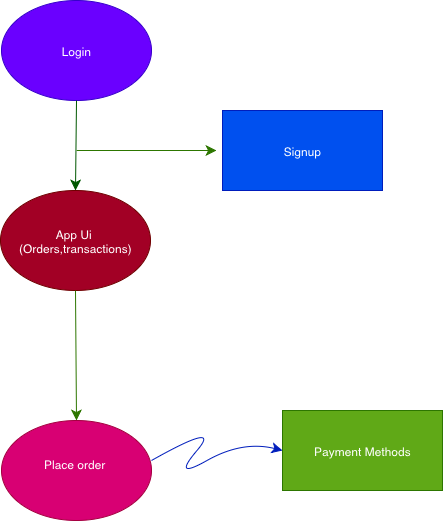

The diagram above was exported from draw.io. Its source (the exported page's mxGraphModel, read from the mxfile embedded in the PNG):
<mxGraphModel dx="1576" dy="2636" grid="1" gridSize="10" guides="1" tooltips="1" connect="1" arrows="1" fold="1" page="1" pageScale="1" pageWidth="827" pageHeight="1169" math="0" shadow="0">
  <root>
    <mxCell id="0" />
    <mxCell id="1" parent="0" />
    <mxCell id="_lhxEbNTQ96RsEWY27wF-1" value="Signup" style="rounded=0;whiteSpace=wrap;html=1;fillColor=#0050ef;fontColor=#ffffff;strokeColor=#001DBC;" parent="1" vertex="1">
      <mxGeometry x="560" y="160" width="160" height="80" as="geometry" />
    </mxCell>
    <mxCell id="_lhxEbNTQ96RsEWY27wF-2" value="Login" style="ellipse;whiteSpace=wrap;html=1;fillColor=#6a00ff;fontColor=#ffffff;strokeColor=#3700CC;" parent="1" vertex="1">
      <mxGeometry x="339" y="50" width="150" height="100" as="geometry" />
    </mxCell>
    <mxCell id="_lhxEbNTQ96RsEWY27wF-3" value="Payment Methods" style="rounded=0;whiteSpace=wrap;html=1;fillColor=#60a917;fontColor=#ffffff;strokeColor=#2D7600;" parent="1" vertex="1">
      <mxGeometry x="620" y="460" width="160" height="80" as="geometry" />
    </mxCell>
    <mxCell id="_lhxEbNTQ96RsEWY27wF-6" value="" style="edgeStyle=none;orthogonalLoop=1;jettySize=auto;html=1;rounded=0;fontSize=12;startSize=8;endSize=8;curved=1;exitX=0.5;exitY=1;exitDx=0;exitDy=0;fillColor=#008a00;strokeColor=#005700;" parent="1" source="_lhxEbNTQ96RsEWY27wF-2" edge="1">
      <mxGeometry width="140" relative="1" as="geometry">
        <mxPoint x="414" y="150" as="sourcePoint" />
        <mxPoint x="413" y="240" as="targetPoint" />
        <Array as="points" />
      </mxGeometry>
    </mxCell>
    <mxCell id="_lhxEbNTQ96RsEWY27wF-8" value="App Ui&amp;nbsp;&lt;div&gt;(Orders,transactions)&lt;/div&gt;" style="ellipse;whiteSpace=wrap;html=1;fillColor=#a20025;fontColor=#ffffff;strokeColor=#6F0000;" parent="1" vertex="1">
      <mxGeometry x="338" y="240" width="150" height="100" as="geometry" />
    </mxCell>
    <mxCell id="_lhxEbNTQ96RsEWY27wF-9" value="Place order&amp;nbsp;&lt;div&gt;&lt;br&gt;&lt;/div&gt;" style="ellipse;whiteSpace=wrap;html=1;fillColor=#d80073;fontColor=#ffffff;strokeColor=#A50040;" parent="1" vertex="1">
      <mxGeometry x="339" y="470" width="150" height="100" as="geometry" />
    </mxCell>
    <mxCell id="_lhxEbNTQ96RsEWY27wF-12" value="" style="edgeStyle=none;orthogonalLoop=1;jettySize=auto;html=1;rounded=0;fontSize=12;startSize=8;endSize=8;curved=1;exitX=0.5;exitY=1;exitDx=0;exitDy=0;entryX=0.5;entryY=0;entryDx=0;entryDy=0;fillColor=#60a917;strokeColor=#2D7600;" parent="1" source="_lhxEbNTQ96RsEWY27wF-8" target="_lhxEbNTQ96RsEWY27wF-9" edge="1">
      <mxGeometry width="140" relative="1" as="geometry">
        <mxPoint x="489" y="310" as="sourcePoint" />
        <mxPoint x="482" y="370" as="targetPoint" />
        <Array as="points" />
      </mxGeometry>
    </mxCell>
    <mxCell id="_lhxEbNTQ96RsEWY27wF-14" value="" style="edgeStyle=none;orthogonalLoop=1;jettySize=auto;html=1;rounded=0;fontSize=12;startSize=8;endSize=8;curved=1;fillColor=#60a917;strokeColor=#2D7600;" parent="1" edge="1">
      <mxGeometry width="140" relative="1" as="geometry">
        <mxPoint x="414" y="200" as="sourcePoint" />
        <mxPoint x="554" y="200" as="targetPoint" />
        <Array as="points" />
      </mxGeometry>
    </mxCell>
    <mxCell id="_lhxEbNTQ96RsEWY27wF-17" value="" style="edgeStyle=none;orthogonalLoop=1;jettySize=auto;html=1;rounded=0;fontSize=12;startSize=8;endSize=8;curved=1;entryX=0;entryY=0.5;entryDx=0;entryDy=0;fillColor=#0050ef;strokeColor=#001DBC;" parent="1" target="_lhxEbNTQ96RsEWY27wF-3" edge="1">
      <mxGeometry width="140" relative="1" as="geometry">
        <mxPoint x="489" y="510" as="sourcePoint" />
        <mxPoint x="609" y="510" as="targetPoint" />
        <Array as="points">
          <mxPoint x="560" y="470" />
          <mxPoint x="509" y="530" />
          <mxPoint x="580" y="490" />
        </Array>
      </mxGeometry>
    </mxCell>
  </root>
</mxGraphModel>